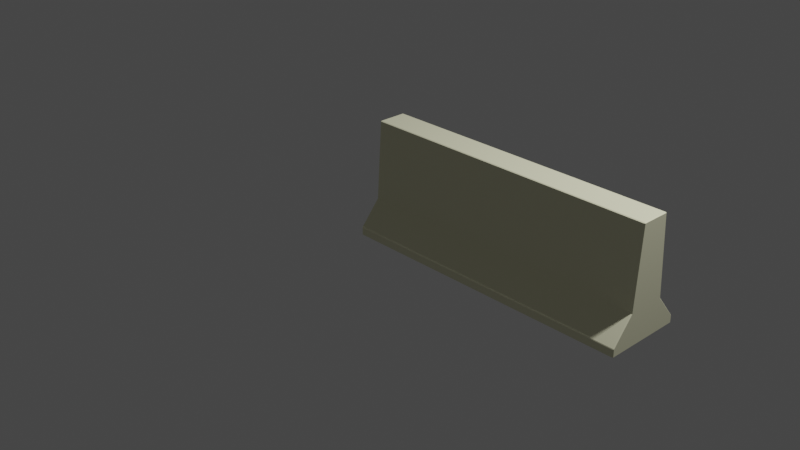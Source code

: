 # Source: jerseybarrier2.blend  (saved by Blender 2.90.8; exported with 4.5.12 LTS)
import bpy
from mathutils import Matrix  # noqa: F401  (used for matrix-valued properties, if any)

bpy.ops.wm.read_factory_settings(use_empty=True)
scene = bpy.context.scene
scene.name = 'Scene'

# ---- collections
col_collection = bpy.data.collections.new('Collection'); scene.collection.children.link(col_collection)

# ---- materials (node trees are filled in below, after node groups)
mat_jersey_barrier = bpy.data.materials.new('Jersey Barrier')
mat_jersey_barrier.use_transparent_shadow = False
mat_jersey_barrier.preview_render_type = 'CUBE'

# ---- material node trees
mat_jersey_barrier.use_nodes = True; mat_jersey_barrier.node_tree.nodes.clear()
_N = mat_jersey_barrier.node_tree.nodes; _L = mat_jersey_barrier.node_tree.links
n0 = _N.new('ShaderNodeBsdfPrincipled'); n0.name = 'Principled BSDF'; n0.location = (10, 300)
n0.distribution = 'GGX'
n0.subsurface_method = 'BURLEY'
n0.inputs[0].default_value = (0.8412, 0.8304, 0.5834, 1.0)
n0.inputs[3].default_value = 1.45
n0.inputs[27].default_value = (0.0, 0.0, 0.0, 1.0)
n0.inputs[28].default_value = 1.0
n1 = _N.new('ShaderNodeOutputMaterial'); n1.name = 'Material Output'; n1.location = (300, 300)
_L.new(n0.outputs[0], n1.inputs[0])
n1.is_active_output = True

# ---- world
world_world = bpy.data.worlds.new('World'); scene.world = world_world
world_world.use_nodes = True; world_world.node_tree.nodes.clear()
_N = world_world.node_tree.nodes; _L = world_world.node_tree.links
n0 = _N.new('ShaderNodeOutputWorld'); n0.name = 'World Output'; n0.location = (300, 300)
n1 = _N.new('ShaderNodeBackground'); n1.name = 'Background'; n1.location = (10, 300)
n1.inputs[0].default_value = (0.05088, 0.05088, 0.05088, 1.0)
_L.new(n1.outputs[0], n0.inputs[0])
n0.is_active_output = True
world_world.color = (0.05088, 0.05088, 0.05088)
world_world.use_sun_shadow = False
world_world.sun_shadow_jitter_overblur = 0.0

# ---- cameras
cam_camera = bpy.data.cameras.new('Camera')
cam_camera.clip_end = 100.0
cam_camera.ortho_scale = 7.314

# ---- lights
light_light = bpy.data.lights.new('Light', 'POINT')
light_light.transmission_factor = 0.0
light_light.energy = 1000.0
light_light.shadow_soft_size = 0.1
light_light.shadow_maximum_resolution = 0.006
light_light.use_absolute_resolution = True

# ---- meshes
me_plane = bpy.data.meshes.new('Plane')
me_plane.from_pydata([(1.0, -0.4929, -4.163e-17), (1.0, 0.4929, -4.163e-17), (1.0, -0.4929, -4.163e-17), (0.853, -0.4929, -4.163e-17), (0.853, -0.4929, -4.163e-17), (-1.0, 0.1808, -4.163e-17), (-1.0, -0.1775, -4.163e-17), (0.8653, 0.4929, -4.163e-17), (0.42, -0.2397, -4.163e-17), (0.4236, 0.2459, -4.163e-17), (0.853, -0.4929, 3.085), (1.0, -0.4929, 3.085), (1.0, 0.4929, 3.085), (-1.0, 0.1808, 3.085), (-1.0, -0.1775, 3.085), (0.8653, 0.4929, 3.085), (0.42, -0.2397, 3.085), (0.4236, 0.2459, 3.085)], [(0, 2)], [(9, 5, 13, 17), (14, 16, 10, 11, 12, 15, 17, 13), (4, 0, 11, 10), (8, 4, 10, 16), (5, 6, 14, 13), (7, 9, 17, 15), (0, 1, 12, 11), (6, 8, 16, 14), (1, 7, 15, 12), (4, 8, 6, 5, 9, 7, 1, 0)])
_uv = me_plane.uv_layers.new(name='UVMap')
_uv.uv.foreach_set('vector', [0.0, 0.0, 0.0, 0.0, 0.0, 0.0, 0.0, 0.0, 0.0, 0.32, 0.71, 0.2568, 0.9265, 0.0, 1.0, 0.0, 1.0, 1.0, 0.9326, 1.0, 0.7118, 0.7495, 0.0, 0.6834, 0.0, 0.0, 0.0, 0.0, 0.0, 0.0, 0.0, 0.0, 0.0, 0.0, 0.0, 0.0, 0.0, 0.0, 0.0, 0.0, 0.0, 0.0, 0.0, 0.0, 0.0, 0.0, 0.0, 0.0, 0.0, 0.0, 0.0, 0.0, 0.0, 0.0, 0.0, 0.0, 1.0, 0.0, 1.0, 1.0, 1.0, 1.0, 1.0, 0.0, 0.0, 0.0, 0.0, 0.0, 0.0, 0.0, 0.0, 0.0, 0.0, 0.0, 0.0, 0.0, 0.0, 0.0, 0.0, 0.0, 0.0, 0.0, 0.0, 0.0, 0.0, 0.0, 0.0, 0.0, 0.0, 0.0, 0.0, 0.0, 0.0, 0.0, 0.0, 0.0])
me_plane.materials.append(mat_jersey_barrier)
me_plane.use_remesh_fix_poles = True
me_plane.use_remesh_preserve_attributes = False
me_plane.use_mirror_vertex_groups = False
me_plane.update()

# ---- objects
ob_light = bpy.data.objects.new('Light', light_light)
ob_camera = bpy.data.objects.new('Camera', cam_camera)
ob_plane = bpy.data.objects.new('Plane', me_plane)
ob_empty = bpy.data.objects.new('Empty', None)

# ---- transforms, parenting, visibility, modifiers, constraints
ob_light.location = (4.076, 1.005, 5.904)
ob_light.rotation_euler = (0.6503, 0.05522, 1.866)
ob_light.lock_rotations_4d = False
ob_light.empty_display_type = 'ARROWS'
ob_light.color = (0.0, 0.0, 0.0, 0.0)
ob_light.lineart.crease_threshold = 0.0
ob_camera.location = (7.359, -6.926, 4.958)
ob_camera.rotation_euler = (1.109, 0.0, 0.8149)
ob_camera.lock_rotations_4d = False
ob_camera.empty_display_type = 'ARROWS'
ob_camera.color = (0.0, 0.0, 0.0, 0.0)
ob_camera.display_type = 'WIRE'
ob_camera.lineart.crease_threshold = 0.0
ob_plane.location = (0.0, -0.09847, 0.5593)
ob_plane.rotation_euler = (0.0, 1.569, 0.0)
ob_plane.scale = (0.5651, 0.8214, 0.9869)
ob_plane.lineart.crease_threshold = 0.0
_m = ob_plane.modifiers.new('Bevel', 'BEVEL')
_m.width = 0.01433
_m.width_pct = 0.01433
_m.limit_method = 'NONE'
_m.offset_type = 'WIDTH'
ob_empty.location = (0.0, -0.1171, 0.5581)
ob_empty.rotation_euler = (1.571, -0.0, 1.571)
ob_empty.scale = (0.2745, 0.2745, 1.0)
ob_empty.empty_display_type = 'IMAGE'
ob_empty.empty_display_size = 5.0
ob_empty.lineart.crease_threshold = 0.0

# ---- collection membership
col_collection.objects.link(ob_light)
col_collection.objects.link(ob_camera)
col_collection.objects.link(ob_plane)
col_collection.objects.link(ob_empty)

# ---- scene / render settings (as saved in the file)
scene.camera = ob_camera
scene.frame_start = 1; scene.frame_end = 250; scene.frame_set(1)
scene.render.engine = 'BLENDER_EEVEE_NEXT'
scene.cycles.use_denoising = False
scene.cycles.samples = 128
scene.cycles.sampling_pattern = 'TABULATED_SOBOL'
scene.cycles.use_adaptive_sampling = False
scene.cycles.use_light_tree = False
scene.view_settings.view_transform = 'Filmic'
bpy.context.view_layer.update()
